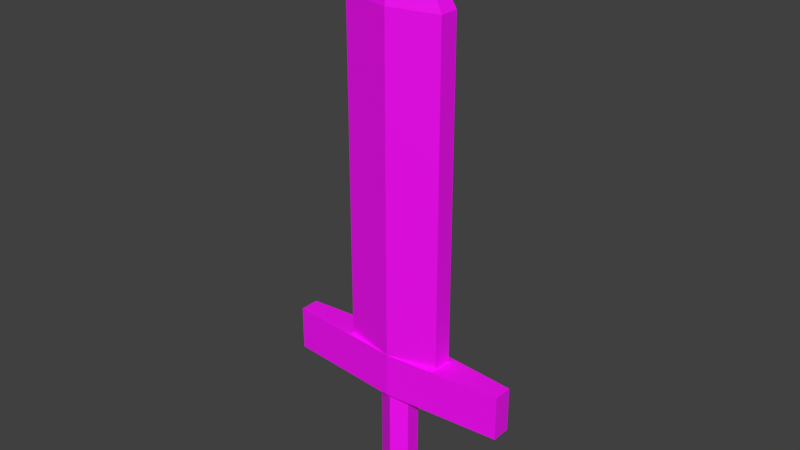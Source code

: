 # Source: SM_Weapon_Sword_01.blend  (saved by Blender 2.80.74; exported with 4.5.12 LTS)
import bpy
from mathutils import Matrix  # noqa: F401  (used for matrix-valued properties, if any)

bpy.ops.wm.read_factory_settings(use_empty=True)
scene = bpy.context.scene
scene.name = 'Scene'

# ---- collections
col_collection_1 = bpy.data.collections.new('Collection 1'); scene.collection.children.link(col_collection_1)

# ---- images (referenced by path relative to the original .blend; pixels are not part of the script)
import os
ASSET_DIR = os.environ.get("B2B_ASSET_DIR", "")  # directory of the original .blend (textures are referenced by path, not embedded)
HERE = os.path.dirname(os.path.abspath(__file__))  # packed textures are extracted next to this script under _unpacked/

def load_image(name, relpath, width, height, colorspace="sRGB"):
    """Load a texture the original file referenced (path relative to the .blend, or extracted next to this script)."""
    p = next((c for c in (os.path.join(HERE, relpath), os.path.join(ASSET_DIR, relpath)) if relpath and os.path.exists(c)), "")
    if p:
        img = bpy.data.images.load(p, check_existing=True)
        img.name = name
    else:  # same state as the original file: an image datablock whose file is absent (Cycles renders it pink)
        img = bpy.data.images.new(name, width, height)
        img.source = "FILE"
        img.filepath = "//" + (relpath or name)
    img.colorspace_settings.name = colorspace
    return img
img_dungeons_texture_01_a_png = load_image('Dungeons_Texture_01_A.png', 'Dungeons_Texture_01_A.png', 1024, 1024, 'sRGB')

# ---- materials (node trees are filled in below, after node groups)
mat_material_001 = bpy.data.materials.new('Material.001')
mat_material_001.use_transparent_shadow = False

# ---- material node trees
mat_material_001.use_nodes = True; mat_material_001.node_tree.nodes.clear()
_N = mat_material_001.node_tree.nodes; _L = mat_material_001.node_tree.links
n0 = _N.new('ShaderNodeOutputMaterial'); n0.name = 'Material Output'; n0.location = (300, 300)
n1 = _N.new('ShaderNodeBsdfPrincipled'); n1.name = 'Principled BSDF'; n1.location = (10, 300)
n1.distribution = 'GGX'
n1.subsurface_method = 'BURLEY'
n1.inputs[3].default_value = 1.45
n1.inputs[27].default_value = (0.0, 0.0, 0.0, 1.0)
n1.inputs[28].default_value = 1.0
n2 = _N.new('ShaderNodeTexImage'); n2.name = 'Image Texture'; n2.location = (-404, 119)
n2.image = img_dungeons_texture_01_a_png
_L.new(n1.outputs[0], n0.inputs[0])
_L.new(n2.outputs[0], n1.inputs[0])
n0.is_active_output = True

# ---- world
world_world = bpy.data.worlds.new('World'); scene.world = world_world
world_world.color = (0.05088, 0.05088, 0.05088)
world_world.use_sun_shadow = False
world_world.sun_shadow_jitter_overblur = 0.0
world_world.cycles.sampling_method = 'MANUAL'

# ---- meshes
me_cylinder = bpy.data.meshes.new('Cylinder')
me_cylinder.from_pydata([(0.0, 0.05862, 0.2704), (0.0, 0.05862, 1.271), (0.1514, 0.02931, 0.2704), (0.1514, 0.02931, 1.271), (0.1514, -0.02931, 0.2704), (0.1514, -0.02931, 1.271), (-1.528e-08, -0.05862, 0.2704), (-1.528e-08, -0.05862, 1.271), (-0.1514, -0.02931, 0.2704), (-0.1514, -0.02931, 1.271), (-0.1514, 0.02931, 0.2704), (-0.1514, 0.02931, 1.271), (-0.002818, 0.02289, 1.444), (0.05628, 0.01145, 1.444), (0.05628, -0.01145, 1.444), (-0.002818, -0.02289, 1.444), (-0.06192, -0.01145, 1.444), (-0.06192, 0.01145, 1.444), (-0.002818, -7.862e-09, 1.503), (6.743e-09, 0.05862, 0.2704), (0.3568, 0.02931, 0.2704), (0.3568, -0.02931, 0.2704), (-2.928e-08, -0.05862, 0.2704), (-0.3568, -0.02931, 0.2704), (-0.3568, 0.02931, 0.2704), (6.743e-09, 0.05862, 0.1351), (0.3568, 0.02931, 0.1351), (0.3568, -0.02931, 0.1351), (-2.928e-08, -0.05862, 0.1351), (-0.3568, -0.02931, 0.1351), (-0.3568, 0.02931, 0.1351), (-7.961e-09, 0.04611, 0.1351), (0.04933, 0.02305, 0.1351), (0.04933, -0.02305, 0.1351), (-1.294e-08, -0.04611, 0.1351), (-0.04933, -0.02305, 0.1351), (-0.04933, 0.02305, 0.1351), (-7.961e-09, 0.04611, -0.1866), (0.04933, 0.02305, -0.1866), (0.04933, -0.02305, -0.1866), (-1.294e-08, -0.04611, -0.1866), (-0.04933, -0.02305, -0.1866), (-0.04933, 0.02305, -0.1866)], [], [(0, 1, 3, 2), (2, 3, 5, 4), (4, 5, 7, 6), (6, 7, 9, 8), (1, 11, 17, 12), (8, 9, 11, 10), (10, 11, 1, 0), (2, 4, 21, 20), (17, 16, 18), (9, 7, 15, 16), (5, 3, 13, 14), (11, 9, 16, 17), (3, 1, 12, 13), (7, 5, 14, 15), (15, 14, 18), (13, 12, 18), (12, 17, 18), (16, 15, 18), (14, 13, 18), (22, 23, 29, 28), (8, 10, 24, 23), (0, 2, 20, 19), (4, 6, 22, 21), (10, 0, 19, 24), (6, 8, 23, 22), (27, 28, 34, 33), (20, 21, 27, 26), (23, 24, 30, 29), (21, 22, 28, 27), (19, 20, 26, 25), (24, 19, 25, 30), (32, 33, 39, 38), (25, 26, 32, 31), (30, 25, 31, 36), (28, 29, 35, 34), (26, 27, 33, 32), (29, 30, 36, 35), (37, 38, 39, 40, 41, 42), (35, 36, 42, 41), (33, 34, 40, 39), (31, 32, 38, 37), (36, 31, 37, 42), (34, 35, 41, 40)])
_uv = me_cylinder.uv_layers.new(name='UVMap')
_uv.uv.foreach_set('vector', [0.1323, 0.3774, 0.1323, 0.3774, 0.1323, 0.3774, 0.1323, 0.3774, 0.1323, 0.3774, 0.1323, 0.3774, 0.1323, 0.3774, 0.1323, 0.3774, 0.1323, 0.3774, 0.1323, 0.3774, 0.1323, 0.3774, 0.1323, 0.3774, 0.1323, 0.3774, 0.1323, 0.3774, 0.1323, 0.3774, 0.1323, 0.3774, 0.1323, 0.3774, 0.1323, 0.3774, 0.1323, 0.3774, 0.1323, 0.3774, 0.1323, 0.3774, 0.1323, 0.3774, 0.1323, 0.3774, 0.1323, 0.3774, 0.1323, 0.3774, 0.1323, 0.3774, 0.1323, 0.3774, 0.1323, 0.3774, 0.09605, 0.2107, 0.09605, 0.2107, 0.09605, 0.2107, 0.09605, 0.2107, 0.1323, 0.3774, 0.1323, 0.3774, 0.1323, 0.3774, 0.1323, 0.3774, 0.1323, 0.3774, 0.1323, 0.3774, 0.1323, 0.3774, 0.1323, 0.3774, 0.1323, 0.3774, 0.1323, 0.3774, 0.1323, 0.3774, 0.1323, 0.3774, 0.1323, 0.3774, 0.1323, 0.3774, 0.1323, 0.3774, 0.1323, 0.3774, 0.1323, 0.3774, 0.1323, 0.3774, 0.1323, 0.3774, 0.1323, 0.3774, 0.1323, 0.3774, 0.1323, 0.3774, 0.1323, 0.3774, 0.1323, 0.3774, 0.1323, 0.3774, 0.1323, 0.3774, 0.1323, 0.3774, 0.1323, 0.3774, 0.1323, 0.3774, 0.1323, 0.3774, 0.1323, 0.3774, 0.1323, 0.3774, 0.1323, 0.3774, 0.1323, 0.3774, 0.1323, 0.3774, 0.1323, 0.3774, 0.1323, 0.3774, 0.1323, 0.3774, 0.09605, 0.2107, 0.09605, 0.2107, 0.09605, 0.2107, 0.09605, 0.2107, 0.09605, 0.2107, 0.09605, 0.2107, 0.09605, 0.2107, 0.09605, 0.2107, 0.09605, 0.2107, 0.09605, 0.2107, 0.09605, 0.2107, 0.09605, 0.2107, 0.09605, 0.2107, 0.09605, 0.2107, 0.09605, 0.2107, 0.09605, 0.2107, 0.09605, 0.2107, 0.09605, 0.2107, 0.09605, 0.2107, 0.09605, 0.2107, 0.09605, 0.2107, 0.09605, 0.2107, 0.09605, 0.2107, 0.09605, 0.2107, 0.09605, 0.2107, 0.09605, 0.2107, 0.09605, 0.2107, 0.09605, 0.2107, 0.09605, 0.2107, 0.09605, 0.2107, 0.09605, 0.2107, 0.09605, 0.2107, 0.09605, 0.2107, 0.09605, 0.2107, 0.09605, 0.2107, 0.09605, 0.2107, 0.09605, 0.2107, 0.09605, 0.2107, 0.09605, 0.2107, 0.09605, 0.2107, 0.09605, 0.2107, 0.09605, 0.2107, 0.09605, 0.2107, 0.09605, 0.2107, 0.09605, 0.2107, 0.09605, 0.2107, 0.09605, 0.2107, 0.09605, 0.2107, 0.0804, 0.3486, 0.0804, 0.3486, 0.0804, 0.3486, 0.0804, 0.3486, 0.09605, 0.2107, 0.09605, 0.2107, 0.09605, 0.2107, 0.09605, 0.2107, 0.09605, 0.2107, 0.09605, 0.2107, 0.09605, 0.2107, 0.09605, 0.2107, 0.09605, 0.2107, 0.09605, 0.2107, 0.09605, 0.2107, 0.09605, 0.2107, 0.09605, 0.2107, 0.09605, 0.2107, 0.09605, 0.2107, 0.09605, 0.2107, 0.09605, 0.2107, 0.09605, 0.2107, 0.09605, 0.2107, 0.09605, 0.2107, 0.0804, 0.3486, 0.0804, 0.3486, 0.0804, 0.3486, 0.0804, 0.3486, 0.0804, 0.3486, 0.0804, 0.3486, 0.0804, 0.3486, 0.0804, 0.3486, 0.0804, 0.3486, 0.0804, 0.3486, 0.0804, 0.3486, 0.0804, 0.3486, 0.0804, 0.3486, 0.0804, 0.3486, 0.0804, 0.3486, 0.0804, 0.3486, 0.0804, 0.3486, 0.0804, 0.3486, 0.0804, 0.3486, 0.0804, 0.3486, 0.0804, 0.3486, 0.0804, 0.3486, 0.0804, 0.3486, 0.0804, 0.3486, 0.0804, 0.3486, 0.0804, 0.3486])
me_cylinder.materials.append(mat_material_001)
me_cylinder.use_remesh_preserve_volume = False
me_cylinder.use_remesh_preserve_attributes = False
me_cylinder.use_mirror_vertex_groups = False
me_cylinder.update()

# ---- objects
ob_cylinder = bpy.data.objects.new('Cylinder', me_cylinder)

# ---- transforms, parenting, visibility, modifiers, constraints
ob_cylinder.location = (0.0, 0.0, 0.0)
ob_cylinder.lineart.crease_threshold = 0.0

# ---- collection membership
scene.collection.objects.link(ob_cylinder)

# ---- scene / render settings (as saved in the file)
scene.frame_start = 1; scene.frame_end = 250; scene.frame_set(0)
scene.render.engine = 'BLENDER_EEVEE_NEXT'
scene.render.resolution_percentage = 50
scene.render.dither_intensity = 0.0
scene.cycles.use_denoising = False
scene.cycles.samples = 128
scene.cycles.sampling_pattern = 'TABULATED_SOBOL'
scene.cycles.use_adaptive_sampling = False
scene.cycles.use_light_tree = False
scene.cycles.blur_glossy = 0.0
scene.cycles.sample_clamp_indirect = 0.0
scene.view_settings.view_transform = 'Standard'
bpy.context.view_layer.update()

# ---- added for rendering (the .blend has no active camera and no usable light): camera, sun
cam_auto = bpy.data.cameras.new('AutoCamera')
cam_auto.lens = 50.0
cam_auto.sensor_width = 36.0
cam_auto.clip_end = 1000.0
ob_auto_camera = bpy.data.objects.new('AutoCamera', cam_auto)
scene.collection.objects.link(ob_auto_camera)
ob_auto_camera.location = (1.7004, -2.04048, 2.01847)
ob_auto_camera.rotation_euler = (1.09748, -7.21219e-08, 0.694738)
scene.camera = ob_auto_camera
light_auto_sun = bpy.data.lights.new('AutoSun', 'SUN')
light_auto_sun.energy = 3.0
light_auto_sun.angle = 0.0523599
ob_auto_sun = bpy.data.objects.new('AutoSun', light_auto_sun)
scene.collection.objects.link(ob_auto_sun)
ob_auto_sun.rotation_euler = (0.872665, 0.174533, 0.523599)
bpy.context.view_layer.update()

